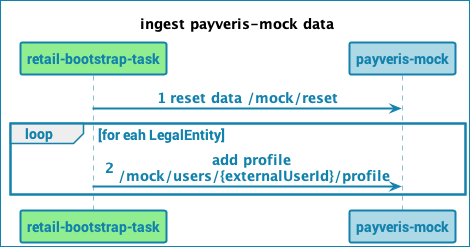

The diagram above was rendered by PlantUML. Its source (embedded in the PNG):
@startuml
!include style.puml
autonumber

Title ingest payveris-mock data

Participant "retail-bootstrap-task" as rbt #lightgreen
Participant "payveris-mock" as pm #lightblue
rbt -> pm : reset data /mock/reset

loop for eah LegalEntity
rbt -> pm : add profile /mock/users/{externalUserId}/profile
end
@enduml